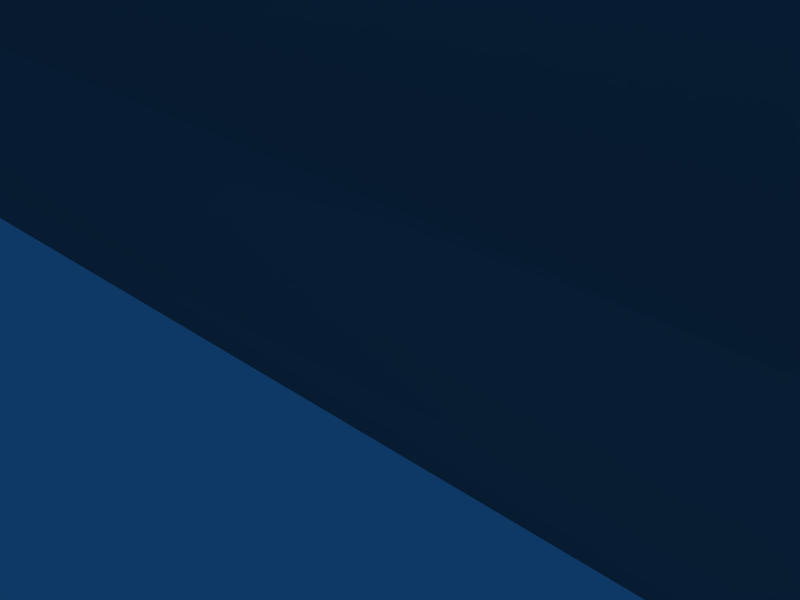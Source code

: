 # Source: rock.blend  (saved by Blender 2.64.0; exported with 4.5.12 LTS)
import bpy
from mathutils import Matrix  # noqa: F401  (used for matrix-valued properties, if any)

bpy.ops.wm.read_factory_settings(use_empty=True)
scene = bpy.context.scene
scene.name = 'Scene'

# ---- collections
col_collection_1 = bpy.data.collections.new('Collection 1'); scene.collection.children.link(col_collection_1)

# ---- materials (node trees are filled in below, after node groups)
mat_gray = bpy.data.materials.new('gray')
mat_gray.alpha_threshold = 0.0
mat_gray.diffuse_color = (0.5, 0.5, 0.5, 1.0)
mat_gray.specular_color = (0.0, 0.0, 0.0)
mat_gray.roughness = 0.5
mat_gray.specular_intensity = 0.5066
mat_gray.line_color = (0.0, 0.0, 0.0, 1.0)

# ---- material node trees

# ---- world
world_world = bpy.data.worlds.new('World'); scene.world = world_world
world_world.color = (0.05656, 0.2208, 0.4)
world_world.use_sun_shadow = False
world_world.sun_shadow_jitter_overblur = 0.0
world_world.cycles.sampling_method = 'MANUAL'
world_world.cycles.sample_map_resolution = 256

# ---- cameras
cam_camera = bpy.data.cameras.new('Camera')
cam_camera.passepartout_alpha = 0.2
cam_camera.clip_end = 100.0
cam_camera.lens = 35.0
cam_camera.sensor_width = 32.0
cam_camera.sensor_height = 18.0
cam_camera.ortho_scale = 7.314
cam_camera.show_passepartout = False
cam_camera.show_safe_areas = True
cam_camera.dof.focus_distance = 0.0
cam_camera.dof.aperture_fstop = 128.0

# ---- lights
light_spot = bpy.data.lights.new('Spot', 'POINT')
light_spot.transmission_factor = 0.0
light_spot.cutoff_distance = 30.0
light_spot.energy = 100.0
light_spot.shadow_buffer_clip_start = 1.001
light_spot.shadow_soft_size = 1.0
light_spot.shadow_maximum_resolution = 0.006
light_spot.use_absolute_resolution = True
light_spot.cycles.use_multiple_importance_sampling = False

# ---- meshes
me_mesh_001 = bpy.data.meshes.new('Mesh.001')
me_mesh_001.from_pydata([(-28.85, 48.18, 2.789), (-29.82, 45.68, 0.2651), (25.86, 49.66, 2.274), (25.49, 5.261, 2.704), (24.48, -0.1572, 1.486), (24.24, 5.442, 4.147), (-33.72, 53.23, -2.11), (25.48, 53.57, -4.749), (24.45, 54.98, -1.545), (-36.14, 20.02, -0.3018), (-30.78, 2.656, -0.4535), (27.71, 21.27, -0.9922), (26.74, 39.59, -4.414), (27.15, 22.02, -3.617), (-30.44, -2.699, 1.692), (-31.33, -1.288, 3.612), (-29.44, -3.391, 0.8283), (-33.66, 36.5, 5.236), (24.11, 37.75, 5.415), (-30.43, 15.19, 6.437), (26.15, 19.95, 4.128), (-30.62, 5.509, -4.429), (-32.05, 17.52, -6.977), (-33.92, 19.13, -5.564), (24.48, -0.1756, 0.7641), (25.93, 4.722, 0.3129), (25.49, 5.747, -0.6472), (-32.33, 36.0, -8.243), (-35.65, 37.85, -4.472), (-36.89, 37.73, -1.451), (-36.02, 19.91, 2.495), (-34.96, 19.09, 4.785), (-30.55, 1.663, 0.5754), (-37.03, 37.63, 1.56), (-33.77, 50.08, 3.036), (24.43, 51.09, 3.726), (24.12, 13.23, -3.264), (-29.82, 10.67, -7.074), (23.48, -2.559, 1.729), (25.81, 21.82, -5.799), (23.96, 20.55, -7.023), (-28.56, 35.83, -8.338), (-29.95, 16.49, -7.478), (27.6, 37.61, 1.629), (25.94, 4.57, 1.726), (-32.95, 16.94, 6.12), (23.46, 49.7, -6.106), (25.05, 39.08, -6.966), (-26.96, 54.75, -1.178), (-33.84, 54.75, 0.3241), (27.48, 53.99, 2.356), (23.98, 18.75, 5.798), (-34.12, 51.55, -5.171), (-32.18, 46.95, -7.85), (-36.08, 49.71, -2.051), (-36.27, 50.95, 0.4813), (-35.5, 47.16, 2.542), (-35.98, 37.3, 3.983), (26.48, 37.26, 4.161), (26.87, 54.54, -0.7831), (27.63, 38.48, -1.466), (24.43, 46.2, -6.947), (-28.87, 46.72, -7.838), (-33.46, 43.55, -7.082), (25.35, 47.04, -5.634), (-34.12, 36.47, -6.955), (-29.2, -1.195, 4.317), (23.48, -2.541, 2.427), (26.71, 54.56, 0.6187), (26.54, 47.38, -3.273)], [(1, 2), (0, 2)], [(3, 5, 4), (6, 8, 7), (9, 10, 14), (11, 13, 12), (14, 16, 15), (17, 19, 18), (5, 3, 20), (11, 25, 13), (21, 23, 22), (24, 26, 25), (27, 22, 23), (28, 9, 29), (30, 9, 14), (31, 14, 15), (16, 32, 10), (21, 10, 23), (33, 9, 30), (34, 17, 35), (36, 38, 37), (26, 39, 25), (39, 36, 40), (39, 40, 41), (41, 42, 27), (7, 52, 6), (23, 10, 9), (23, 9, 28), (35, 17, 18), (43, 20, 44), (57, 33, 31), (17, 31, 45), (46, 52, 7), (47, 12, 39), (48, 49, 35), (50, 35, 18), (44, 4, 25), (44, 25, 11), (45, 31, 15), (51, 5, 20), (53, 41, 27), (52, 28, 54), (63, 28, 52), (53, 52, 46), (34, 35, 49), (54, 6, 52), (33, 57, 56), (55, 56, 49), (54, 28, 29), (55, 33, 56), (55, 49, 54), (55, 54, 33), (56, 17, 34), (56, 34, 49), (57, 31, 17), (57, 17, 56), (43, 44, 11), (48, 8, 6), (48, 35, 50), (43, 50, 58), (68, 59, 48), (68, 48, 50), (49, 48, 6), (49, 6, 54), (59, 43, 60), (59, 60, 12), (69, 59, 12), (64, 12, 61), (61, 12, 47), (62, 41, 53), (53, 27, 63), (53, 63, 52), (46, 64, 61), (62, 61, 41), (65, 63, 27), (65, 27, 23), (33, 54, 29), (33, 29, 9), (58, 50, 18), (20, 18, 51), (66, 19, 15), (66, 15, 67), (19, 17, 45), (19, 45, 15), (26, 24, 36), (26, 36, 39), (16, 10, 21), (38, 21, 37), (68, 50, 43), (68, 43, 59), (59, 7, 8), (59, 8, 48), (14, 10, 32), (14, 32, 16), (58, 18, 20), (58, 20, 43), (38, 36, 24), (67, 4, 5), (19, 5, 51), (19, 51, 18), (66, 67, 5), (66, 5, 19), (42, 36, 37), (42, 37, 21), (38, 24, 67), (16, 67, 15), (42, 41, 40), (42, 40, 36), (60, 43, 11), (60, 11, 12), (42, 21, 22), (42, 22, 27), (31, 33, 30), (31, 30, 14), (39, 12, 13), (39, 13, 25), (7, 12, 64), (7, 64, 46), (7, 59, 69), (7, 69, 12), (41, 61, 47), (41, 47, 39), (62, 53, 46), (62, 46, 61), (38, 67, 16), (38, 16, 21), (65, 23, 28), (65, 28, 63), (3, 4, 44), (3, 44, 20), (24, 25, 4), (24, 4, 67)])
me_mesh_001.polygons.foreach_set('use_smooth', [True] * 130)
_uv = me_mesh_001.uv_layers.new(name='UVTex')
_uv.uv.foreach_set('vector', [1.488, -0.03965, 1.447, -0.03375, 1.455, -0.2162, -0.4412, 1.523, 1.454, 1.58, 1.488, 1.534, -0.5201, 0.4413, -0.3454, -0.1245, -0.3344, -0.299, 1.56, 0.4818, 1.542, 0.5063, 1.529, 1.079, -0.3344, -0.299, -0.3019, -0.3216, -0.3632, -0.2531, -0.4392, 0.9781, -0.334, 0.2839, 1.443, 1.019, 1.447, -0.03375, 1.488, -0.03965, 1.51, 0.4388, 1.56, 0.4818, 1.502, -0.05722, 1.542, 0.5063, -0.3403, -0.03159, -0.4477, 0.4124, -0.3868, 0.3597, 1.455, -0.2168, 1.488, -0.02384, 1.502, -0.05722, -0.396, 0.9618, -0.3868, 0.3597, -0.4477, 0.4124, -0.5041, 1.022, -0.5201, 0.4413, -0.5445, 1.018, -0.5162, 0.4378, -0.5201, 0.4413, -0.3344, -0.299, -0.4816, 0.411, -0.3344, -0.299, -0.3632, -0.2531, -0.3019, -0.3216, -0.3379, -0.1569, -0.3454, -0.1245, -0.3403, -0.03159, -0.3454, -0.1245, -0.4477, 0.4124, -0.549, 1.015, -0.5201, 0.4413, -0.5162, 0.4378, -0.4428, 1.421, -0.4392, 0.9781, 1.453, 1.454, 1.444, 0.2199, 1.422, -0.2945, -0.3143, 0.1364, 1.488, -0.02384, 1.498, 0.5, 1.502, -0.05722, 1.498, 0.5, 1.444, 0.2199, 1.438, 0.4584, 1.498, 0.5, 1.438, 0.4584, -0.2731, 0.9563, -0.2731, 0.9563, -0.3184, 0.3262, -0.396, 0.9618, 1.488, 1.534, -0.4542, 1.469, -0.4412, 1.523, -0.4477, 0.4124, -0.3454, -0.1245, -0.5201, 0.4413, -0.4477, 0.4124, -0.5201, 0.4413, -0.5041, 1.022, 1.453, 1.454, -0.4392, 0.9781, 1.443, 1.019, 1.557, 1.014, 1.51, 0.4388, 1.503, -0.06217, -0.5148, 1.004, -0.549, 1.015, -0.4816, 0.411, -0.4392, 0.9781, -0.4816, 0.411, -0.4162, 0.341, 1.422, 1.408, -0.4542, 1.469, 1.488, 1.534, 1.474, 1.062, 1.529, 1.079, 1.498, 0.5, -0.221, 1.573, -0.4452, 1.573, 1.453, 1.454, 1.553, 1.548, 1.453, 1.454, 1.443, 1.019, 1.503, -0.06217, 1.455, -0.2162, 1.502, -0.05722, 1.503, -0.06217, 1.502, -0.05722, 1.56, 0.4818, -0.4162, 0.341, -0.4816, 0.411, -0.3632, -0.2531, 1.439, 0.3998, 1.447, -0.03375, 1.51, 0.4388, -0.3912, 1.319, -0.2731, 0.9563, -0.396, 0.9618, -0.4542, 1.469, -0.5041, 1.022, -0.5182, 1.409, -0.4328, 1.208, -0.5041, 1.022, -0.4542, 1.469, -0.3912, 1.319, -0.4542, 1.469, 1.422, 1.408, -0.4428, 1.421, 1.453, 1.454, -0.4452, 1.573, -0.5182, 1.409, -0.4412, 1.523, -0.4542, 1.469, -0.549, 1.015, -0.5148, 1.004, -0.4994, 1.326, -0.5243, 1.449, -0.4994, 1.326, -0.4452, 1.573, -0.5182, 1.409, -0.5041, 1.022, -0.5445, 1.018, -0.5243, 1.449, -0.549, 1.015, -0.4994, 1.326, -0.5243, 1.449, -0.4452, 1.573, -0.5182, 1.409, -0.5243, 1.449, -0.5182, 1.409, -0.549, 1.015, -0.4994, 1.326, -0.4392, 0.9781, -0.4428, 1.421, -0.4994, 1.326, -0.4428, 1.421, -0.4452, 1.573, -0.5148, 1.004, -0.4816, 0.411, -0.4392, 0.9781, -0.5148, 1.004, -0.4392, 0.9781, -0.4994, 1.326, 1.557, 1.014, 1.503, -0.06217, 1.56, 0.4818, -0.221, 1.573, 1.454, 1.58, -0.4412, 1.523, -0.221, 1.573, 1.453, 1.454, 1.553, 1.548, 1.557, 1.014, 1.553, 1.548, 1.52, 1.003, 1.528, 1.567, 1.533, 1.566, -0.221, 1.573, 1.528, 1.567, -0.221, 1.573, 1.553, 1.548, -0.4452, 1.573, -0.221, 1.573, -0.4412, 1.523, -0.4452, 1.573, -0.4412, 1.523, -0.5182, 1.409, 1.533, 1.566, 1.557, 1.014, 1.558, 1.043, 1.533, 1.566, 1.558, 1.043, 1.529, 1.079, 1.522, 1.333, 1.533, 1.566, 1.529, 1.079, 1.483, 1.322, 1.529, 1.079, 1.453, 1.294, 1.453, 1.294, 1.529, 1.079, 1.474, 1.062, -0.2833, 1.311, -0.2731, 0.9563, -0.3912, 1.319, -0.3912, 1.319, -0.396, 0.9618, -0.4328, 1.208, -0.3912, 1.319, -0.4328, 1.208, -0.4542, 1.469, 1.422, 1.408, 1.483, 1.322, 1.453, 1.294, -0.2833, 1.311, 1.453, 1.294, -0.2731, 0.9563, -0.4542, 0.9771, -0.4328, 1.208, -0.396, 0.9618, -0.4542, 0.9771, -0.396, 0.9618, -0.4477, 0.4124, -0.549, 1.015, -0.5182, 1.409, -0.5445, 1.018, -0.549, 1.015, -0.5445, 1.018, -0.5201, 0.4413, 1.52, 1.003, 1.553, 1.548, 1.443, 1.019, 1.51, 0.4388, 1.443, 1.019, 1.439, 0.3998, -0.2939, -0.25, -0.334, 0.2839, -0.3632, -0.2531, -0.2939, -0.25, -0.3632, -0.2531, 1.423, -0.2939, -0.334, 0.2839, -0.4392, 0.9781, -0.4162, 0.341, -0.334, 0.2839, -0.4162, 0.341, -0.3632, -0.2531, 1.488, -0.02384, 1.455, -0.2168, 1.444, 0.2199, 1.488, -0.02384, 1.444, 0.2199, 1.498, 0.5, -0.3019, -0.3216, -0.3454, -0.1245, -0.3403, -0.03159, 1.422, -0.2945, -0.3403, -0.03159, -0.3143, 0.1364, 1.528, 1.567, 1.553, 1.548, 1.557, 1.014, 1.528, 1.567, 1.557, 1.014, 1.533, 1.566, 1.533, 1.566, 1.488, 1.534, 1.454, 1.58, 1.533, 1.566, 1.454, 1.58, -0.221, 1.573, -0.3344, -0.299, -0.3454, -0.1245, -0.3379, -0.1569, -0.3344, -0.299, -0.3379, -0.1569, -0.3019, -0.3216, 1.52, 1.003, 1.443, 1.019, 1.51, 0.4388, 1.52, 1.003, 1.51, 0.4388, 1.557, 1.014, 1.422, -0.2945, 1.444, 0.2199, 1.455, -0.2168, 1.423, -0.2939, 1.455, -0.2162, 1.447, -0.03375, -0.334, 0.2839, 1.447, -0.03375, 1.439, 0.3998, -0.334, 0.2839, 1.439, 0.3998, 1.443, 1.019, -0.2939, -0.25, 1.423, -0.2939, 1.447, -0.03375, -0.2939, -0.25, 1.447, -0.03375, -0.334, 0.2839, -0.3184, 0.3262, 1.444, 0.2199, -0.3143, 0.1364, -0.3184, 0.3262, -0.3143, 0.1364, -0.3403, -0.03159, 1.422, -0.2945, 1.455, -0.2168, 1.423, -0.2939, -0.3019, -0.3216, 1.423, -0.2939, -0.3632, -0.2531, -0.3184, 0.3262, -0.2731, 0.9563, 1.438, 0.4584, -0.3184, 0.3262, 1.438, 0.4584, 1.444, 0.2199, 1.558, 1.043, 1.557, 1.014, 1.56, 0.4818, 1.558, 1.043, 1.56, 0.4818, 1.529, 1.079, -0.3184, 0.3262, -0.3403, -0.03159, -0.3868, 0.3597, -0.3184, 0.3262, -0.3868, 0.3597, -0.396, 0.9618, -0.4816, 0.411, -0.549, 1.015, -0.5162, 0.4378, -0.4816, 0.411, -0.5162, 0.4378, -0.3344, -0.299, 1.498, 0.5, 1.529, 1.079, 1.542, 0.5063, 1.498, 0.5, 1.542, 0.5063, 1.502, -0.05722, 1.488, 1.534, 1.529, 1.079, 1.483, 1.322, 1.488, 1.534, 1.483, 1.322, 1.422, 1.408, 1.488, 1.534, 1.533, 1.566, 1.522, 1.333, 1.488, 1.534, 1.522, 1.333, 1.529, 1.079, -0.2731, 0.9563, 1.453, 1.294, 1.474, 1.062, -0.2731, 0.9563, 1.474, 1.062, 1.498, 0.5, -0.2833, 1.311, -0.3912, 1.319, 1.422, 1.408, -0.2833, 1.311, 1.422, 1.408, 1.453, 1.294, 1.422, -0.2945, 1.423, -0.2939, -0.3019, -0.3216, 1.422, -0.2945, -0.3019, -0.3216, -0.3403, -0.03159, -0.4542, 0.9771, -0.4477, 0.4124, -0.5041, 1.022, -0.4542, 0.9771, -0.5041, 1.022, -0.4328, 1.208, 1.488, -0.03965, 1.455, -0.2162, 1.503, -0.06217, 1.488, -0.03965, 1.503, -0.06217, 1.51, 0.4388, 1.455, -0.2168, 1.502, -0.05722, 1.455, -0.2162, 1.455, -0.2168, 1.455, -0.2162, 1.423, -0.2939])
me_mesh_001.materials.append(mat_gray)
me_mesh_001.use_remesh_preserve_volume = False
me_mesh_001.use_remesh_preserve_attributes = False
me_mesh_001.use_mirror_vertex_groups = False
me_mesh_001.update()

# ---- objects
ob_crown_002 = bpy.data.objects.new('crown.002', me_mesh_001)
ob_lamp = bpy.data.objects.new('Lamp', light_spot)
ob_camera = bpy.data.objects.new('Camera', cam_camera)

# ---- transforms, parenting, visibility, modifiers, constraints
ob_crown_002.location = (0.0, 0.0, 0.0)
ob_crown_002.lock_rotations_4d = False
ob_crown_002.empty_display_type = 'ARROWS'
ob_crown_002.lineart.crease_threshold = 0.0
ob_lamp.location = (20.26, -14.58, 8.955)
ob_lamp.rotation_euler = (0.6503, 0.05522, 1.866)
ob_lamp.lock_rotations_4d = False
ob_lamp.empty_display_type = 'ARROWS'
ob_lamp.color = (0.0, 0.0, 0.0, 0.0)
ob_lamp.lineart.crease_threshold = 0.0
ob_camera.location = (7.481, -6.508, 5.344)
ob_camera.rotation_euler = (1.109, 0.01082, 0.8149)
ob_camera.lock_rotations_4d = False
ob_camera.empty_display_type = 'ARROWS'
ob_camera.color = (0.0, 0.0, 0.0, 0.0)
ob_camera.display_type = 'WIRE'
ob_camera.lineart.crease_threshold = 0.0

# ---- collection membership
col_collection_1.objects.link(ob_crown_002)
col_collection_1.objects.link(ob_lamp)
col_collection_1.objects.link(ob_camera)

# ---- scene / render settings (as saved in the file)
scene.camera = ob_camera
scene.frame_start = 1; scene.frame_end = 250; scene.frame_set(1)
scene.render.engine = 'BLENDER_EEVEE_NEXT'
scene.render.image_settings.file_format = 'JPEG'
scene.render.image_settings.color_mode = 'RGB'
scene.render.image_settings.compression = 90
scene.render.resolution_x = 800
scene.render.resolution_y = 600
scene.render.pixel_aspect_x = 100.0
scene.render.pixel_aspect_y = 100.0
scene.render.fps = 25
scene.render.dither_intensity = 0.0
scene.render.use_compositing = False
scene.render.use_sequencer = False
scene.render.bake_margin = 2
scene.render.bake_bias = 0.0
scene.render.use_stamp_time = False
scene.render.use_stamp_date = False
scene.render.use_stamp_frame = False
scene.render.use_stamp_camera = False
scene.render.use_stamp_scene = False
scene.render.use_stamp_filename = False
scene.render.use_stamp_render_time = False
scene.render.stamp_font_size = 0
scene.cycles.use_denoising = False
scene.cycles.samples = 10
scene.cycles.sampling_pattern = 'TABULATED_SOBOL'
scene.cycles.light_sampling_threshold = 0.0
scene.cycles.use_adaptive_sampling = False
scene.cycles.use_light_tree = False
scene.cycles.blur_glossy = 0.0
scene.cycles.volume_bounces = 1
scene.cycles.pixel_filter_type = 'GAUSSIAN'
scene.cycles.sample_clamp_indirect = 0.0
scene.view_settings.view_transform = 'Raw'
bpy.context.view_layer.update()
